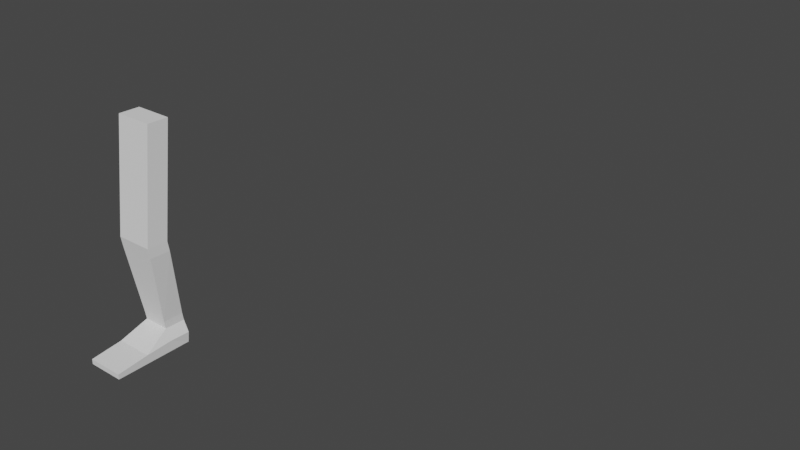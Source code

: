 # Source: rig_example_foot.blend  (saved by Blender 2.83.18; exported with 4.5.12 LTS)
import bpy
from mathutils import Matrix  # noqa: F401  (used for matrix-valued properties, if any)

bpy.ops.wm.read_factory_settings(use_empty=True)
scene = bpy.context.scene
scene.name = 'Scene'

# ---- collections
col_ctl_shapes = bpy.data.collections.new('CTL_Shapes'); scene.collection.children.link(col_ctl_shapes)

# ---- world
world_world = bpy.data.worlds.new('World'); scene.world = world_world
world_world.use_nodes = True; world_world.node_tree.nodes.clear()
_N = world_world.node_tree.nodes; _L = world_world.node_tree.links
n0 = _N.new('ShaderNodeOutputWorld'); n0.name = 'World Output'; n0.location = (300, 300)
n1 = _N.new('ShaderNodeBackground'); n1.name = 'Background'; n1.location = (10, 300)
n1.inputs[0].default_value = (0.05088, 0.05088, 0.05088, 1.0)
_L.new(n1.outputs[0], n0.inputs[0])
n0.is_active_output = True
world_world.color = (0.05088, 0.05088, 0.05088)
world_world.use_sun_shadow = False
world_world.sun_shadow_jitter_overblur = 0.0

# ---- meshes
me_cube = bpy.data.meshes.new('Cube')
me_cube.from_pydata([(-0.428, -1.0, -0.018), (-0.428, -1.0, 0.1008), (-0.428, 0.8058, -0.018), (-0.298, 0.8276, 0.4677), (0.428, -1.0, -0.018), (0.428, -1.0, 0.1008), (0.428, 0.8058, -0.018), (0.3147, 0.8276, 0.4677), (-0.428, -0.2613, -0.018), (-0.428, -0.2613, 0.1802), (0.428, -0.2613, -0.018), (0.428, -0.2613, 0.1802), (-0.3256, 0.3693, 0.4609), (0.428, 0.3693, -0.018), (-0.428, 0.3693, -0.018), (0.2871, 0.3693, 0.4609), (-0.428, 0.04741, 2.501), (-0.3895, 0.5057, 2.507), (0.4666, 0.5057, 2.507), (0.428, 0.04741, 2.501), (-0.428, 0.3693, 5.041), (-0.3895, 0.8276, 5.048), (0.4666, 0.8276, 5.048), (0.428, 0.3693, 5.041), (-0.3895, 0.5424, 2.275), (0.4666, 0.5424, 2.275), (0.428, 0.0841, 2.268), (-0.428, 0.0841, 2.268), (0.428, 0.07522, 2.72), (-0.428, 0.07522, 2.72), (-0.3895, 0.5335, 2.727), (0.4666, 0.5335, 2.727), (-0.428, -1.0, 0.04141), (-0.3118, 0.8167, 0.2249), (0.4473, 0.8167, 0.2249), (0.428, -1.0, 0.04141), (0.428, -0.2613, 0.08108), (-0.428, -0.2613, 0.08108), (0.428, 0.3693, 0.2215), (-0.3256, 0.3693, 0.2215), (0.3147, 0.8003, 0.6413), (0.2871, 0.3419, 0.6345), (-0.3256, 0.3419, 0.6345), (-0.298, 0.8003, 0.6413)], [], [(33, 3, 7, 34), (36, 11, 5, 35), (35, 5, 1, 32), (8, 10, 4, 0), (11, 9, 1, 5), (15, 12, 9, 11), (14, 13, 10, 8), (38, 15, 11, 36), (32, 1, 9, 37), (39, 12, 3, 33), (34, 7, 15, 38), (25, 24, 17, 18), (37, 9, 12, 39), (29, 28, 23, 20), (2, 6, 13, 14), (27, 26, 19, 16), (26, 25, 18, 19), (24, 27, 16, 17), (31, 30, 21, 22), (22, 21, 20, 23), (28, 31, 22, 23), (30, 29, 20, 21), (42, 41, 26, 27), (43, 42, 27, 24), (40, 43, 24, 25), (41, 40, 25, 26), (17, 16, 29, 30), (18, 17, 30, 31), (16, 19, 28, 29), (19, 18, 31, 28), (8, 37, 39, 14), (6, 34, 38, 13), (14, 39, 33, 2), (0, 32, 37, 8), (13, 38, 36, 10), (4, 35, 32, 0), (10, 36, 35, 4), (2, 33, 34, 6), (15, 7, 40, 41), (7, 3, 43, 40), (3, 12, 42, 43), (12, 15, 41, 42)])
_uv = me_cube.uv_layers.new(name='UVMap')
_uv.uv.foreach_set('vector', [0.5, 0.25, 0.625, 0.25, 0.625, 0.5, 0.5, 0.5, 0.5, 0.6577, 0.625, 0.6577, 0.625, 0.75, 0.5, 0.75, 0.5, 0.75, 0.625, 0.75, 0.625, 1.0, 0.5, 1.0, 0.125, 0.6577, 0.375, 0.6577, 0.375, 0.75, 0.125, 0.75, 0.625, 0.6577, 0.875, 0.6577, 0.875, 0.75, 0.625, 0.75, 0.625, 0.5788, 0.875, 0.5788, 0.875, 0.6577, 0.625, 0.6577, 0.125, 0.5788, 0.375, 0.5788, 0.375, 0.6577, 0.125, 0.6577, 0.5, 0.5788, 0.625, 0.5788, 0.625, 0.6577, 0.5, 0.6577, 0.5, 0.0, 0.625, 0.0, 0.625, 0.09233, 0.5, 0.09233, 0.5, 0.1712, 0.625, 0.1712, 0.625, 0.25, 0.5, 0.25, 0.5, 0.5, 0.625, 0.5, 0.625, 0.5788, 0.5, 0.5788, 0.625, 0.5, 0.625, 0.25, 0.625, 0.25, 0.625, 0.5, 0.5, 0.09233, 0.625, 0.09233, 0.625, 0.1712, 0.5, 0.1712, 0.875, 0.5788, 0.625, 0.5788, 0.625, 0.5788, 0.875, 0.5788, 0.125, 0.5, 0.375, 0.5, 0.375, 0.5788, 0.125, 0.5788, 0.875, 0.5788, 0.625, 0.5788, 0.625, 0.5788, 0.875, 0.5788, 0.625, 0.5788, 0.625, 0.5, 0.625, 0.5, 0.625, 0.5788, 0.625, 0.25, 0.625, 0.1712, 0.625, 0.1712, 0.625, 0.25, 0.625, 0.5, 0.625, 0.25, 0.625, 0.25, 0.625, 0.5, 0.625, 0.5, 0.875, 0.5, 0.875, 0.5788, 0.625, 0.5788, 0.625, 0.5788, 0.625, 0.5, 0.625, 0.5, 0.625, 0.5788, 0.625, 0.25, 0.625, 0.1712, 0.625, 0.1712, 0.625, 0.25, 0.875, 0.5788, 0.625, 0.5788, 0.625, 0.5788, 0.875, 0.5788, 0.625, 0.25, 0.625, 0.1712, 0.625, 0.1712, 0.625, 0.25, 0.625, 0.5, 0.625, 0.25, 0.625, 0.25, 0.625, 0.5, 0.625, 0.5788, 0.625, 0.5, 0.625, 0.5, 0.625, 0.5788, 0.625, 0.25, 0.625, 0.1712, 0.625, 0.1712, 0.625, 0.25, 0.625, 0.5, 0.625, 0.25, 0.625, 0.25, 0.625, 0.5, 0.875, 0.5788, 0.625, 0.5788, 0.625, 0.5788, 0.875, 0.5788, 0.625, 0.5788, 0.625, 0.5, 0.625, 0.5, 0.625, 0.5788, 0.375, 0.09233, 0.5, 0.09233, 0.5, 0.1712, 0.375, 0.1712, 0.375, 0.5, 0.5, 0.5, 0.5, 0.5788, 0.375, 0.5788, 0.375, 0.1712, 0.5, 0.1712, 0.5, 0.25, 0.375, 0.25, 0.375, 0.0, 0.5, 0.0, 0.5, 0.09233, 0.375, 0.09233, 0.375, 0.5788, 0.5, 0.5788, 0.5, 0.6577, 0.375, 0.6577, 0.375, 0.75, 0.5, 0.75, 0.5, 1.0, 0.375, 1.0, 0.375, 0.6577, 0.5, 0.6577, 0.5, 0.75, 0.375, 0.75, 0.375, 0.25, 0.5, 0.25, 0.5, 0.5, 0.375, 0.5, 0.625, 0.5788, 0.625, 0.5, 0.625, 0.5, 0.625, 0.5788, 0.625, 0.5, 0.625, 0.25, 0.625, 0.25, 0.625, 0.5, 0.625, 0.25, 0.625, 0.1712, 0.625, 0.1712, 0.625, 0.25, 0.875, 0.5788, 0.625, 0.5788, 0.625, 0.5788, 0.875, 0.5788])
me_cube.use_remesh_fix_poles = True
me_cube.use_remesh_preserve_attributes = False
me_cube.use_mirror_vertex_groups = False
me_cube.update()
me_circle = bpy.data.meshes.new('Circle')
me_circle.from_pydata([(-7.105e-15, 0.0, 1.0), (-0.3827, 0.0, 0.9239), (-0.7071, 0.0, 0.7071), (-0.9239, 0.0, 0.3827), (-1.0, 1.118e-08, -5.489e-08), (-0.9239, 2.98e-08, -0.3827), (-0.7071, 5.96e-08, -0.7071), (-0.3827, 5.96e-08, -0.9239), (-1.51e-07, 0.0, -1.0), (0.3827, 5.96e-08, -0.9239), (0.7071, 5.96e-08, -0.7071), (0.9239, 2.98e-08, -0.3827), (1.0, 1.118e-08, 7.49e-10), (0.9239, 0.0, 0.3827), (0.7071, 0.0, 0.7071), (0.3827, 0.0, 0.9239), (0.3827, 0.07491, 0.9239), (0.7071, 0.07491, 0.7071), (0.9239, 0.07491, 0.3827), (1.0, 0.07491, 4.023e-09), (0.9239, 0.07491, -0.3827), (0.7071, 0.07491, -0.7071), (0.3827, 0.07491, -0.9239), (-1.51e-07, 0.07491, -1.0), (-0.3827, 0.07491, -0.9239), (-0.7071, 0.07491, -0.7071), (-0.9239, 0.07491, -0.3827), (-1.0, 0.07491, -5.161e-08), (-0.9239, 0.07491, 0.3827), (-0.7071, 0.07491, 0.7071), (-0.3827, 0.07491, 0.9239), (-7.105e-15, 0.07491, 1.0), (-7.105e-15, 0.0, 0.94), (-0.3597, 0.0, 0.8684), (-0.6647, 0.0, 0.6647), (-0.8684, 0.0, 0.3597), (-0.94, 1.118e-08, -5.489e-08), (-0.8684, 2.98e-08, -0.3597), (-0.6647, 5.96e-08, -0.6647), (-0.3597, 5.96e-08, -0.8684), (-1.51e-07, 0.0, -0.94), (0.3597, 5.96e-08, -0.8684), (0.6647, 5.96e-08, -0.6647), (0.8684, 2.98e-08, -0.3597), (0.94, 1.118e-08, 7.49e-10), (0.8684, 0.0, 0.3597), (0.6647, 0.0, 0.6647), (0.3597, 0.0, 0.8684), (0.3597, 0.07491, 0.8684), (0.6647, 0.07491, 0.6647), (0.8684, 0.07491, 0.3597), (0.94, 0.07491, 4.023e-09), (0.8684, 0.07491, -0.3597), (0.6647, 0.07491, -0.6647), (0.3597, 0.07491, -0.8684), (-1.51e-07, 0.07491, -0.94), (-0.3597, 0.07491, -0.8684), (-0.6647, 0.07491, -0.6647), (-0.8684, 0.07491, -0.3597), (-0.94, 0.07491, -5.161e-08), (-0.8684, 0.07491, 0.3597), (-0.6647, 0.07491, 0.6647), (-0.3597, 0.07491, 0.8684), (-7.105e-15, 0.07491, 0.94)], [], [(4, 3, 28, 27), (12, 11, 20, 19), (5, 4, 27, 26), (13, 12, 19, 18), (6, 5, 26, 25), (14, 13, 18, 17), (7, 6, 25, 24), (15, 14, 17, 16), (8, 7, 24, 23), (1, 0, 31, 30), (0, 15, 16, 31), (9, 8, 23, 22), (2, 1, 30, 29), (10, 9, 22, 21), (3, 2, 29, 28), (11, 10, 21, 20), (36, 59, 60, 35), (44, 51, 52, 43), (37, 58, 59, 36), (45, 50, 51, 44), (38, 57, 58, 37), (46, 49, 50, 45), (39, 56, 57, 38), (47, 48, 49, 46), (40, 55, 56, 39), (33, 62, 63, 32), (32, 63, 48, 47), (41, 54, 55, 40), (34, 61, 62, 33), (42, 53, 54, 41), (35, 60, 61, 34), (43, 52, 53, 42), (0, 1, 33, 32), (1, 2, 34, 33), (2, 3, 35, 34), (3, 4, 36, 35), (4, 5, 37, 36), (5, 6, 38, 37), (6, 7, 39, 38), (7, 8, 40, 39), (8, 9, 41, 40), (9, 10, 42, 41), (10, 11, 43, 42), (11, 12, 44, 43), (12, 13, 45, 44), (13, 14, 46, 45), (14, 15, 47, 46), (15, 0, 32, 47), (31, 16, 48, 63), (17, 18, 50, 49), (18, 19, 51, 50), (19, 20, 52, 51), (20, 21, 53, 52), (21, 22, 54, 53), (22, 23, 55, 54), (23, 24, 56, 55), (24, 25, 57, 56), (25, 26, 58, 57), (26, 27, 59, 58), (27, 28, 60, 59), (28, 29, 61, 60), (29, 30, 62, 61), (30, 31, 63, 62), (16, 17, 49, 48)])
_uv = me_circle.uv_layers.new(name='UVMap')
_uv.uv.foreach_set('vector', [0.0, 0.0, 0.0, 0.0, 0.0, 0.0, 0.0, 0.0, 0.0, 0.0, 0.0, 0.0, 0.0, 0.0, 0.0, 0.0, 0.0, 0.0, 0.0, 0.0, 0.0, 0.0, 0.0, 0.0, 0.0, 0.0, 0.0, 0.0, 0.0, 0.0, 0.0, 0.0, 0.0, 0.0, 0.0, 0.0, 0.0, 0.0, 0.0, 0.0, 0.0, 0.0, 0.0, 0.0, 0.0, 0.0, 0.0, 0.0, 0.0, 0.0, 0.0, 0.0, 0.0, 0.0, 0.0, 0.0, 0.0, 0.0, 0.0, 0.0, 0.0, 0.0, 0.0, 0.0, 0.0, 0.0, 0.0, 0.0, 0.0, 0.0, 0.0, 0.0, 0.0, 0.0, 0.0, 0.0, 0.0, 0.0, 0.0, 0.0, 0.0, 0.0, 0.0, 0.0, 0.0, 0.0, 0.0, 0.0, 0.0, 0.0, 0.0, 0.0, 0.0, 0.0, 0.0, 0.0, 0.0, 0.0, 0.0, 0.0, 0.0, 0.0, 0.0, 0.0, 0.0, 0.0, 0.0, 0.0, 0.0, 0.0, 0.0, 0.0, 0.0, 0.0, 0.0, 0.0, 0.0, 0.0, 0.0, 0.0, 0.0, 0.0, 0.0, 0.0, 0.0, 0.0, 0.0, 0.0, 0.0, 0.0, 0.0, 0.0, 0.0, 0.0, 0.0, 0.0, 0.0, 0.0, 0.0, 0.0, 0.0, 0.0, 0.0, 0.0, 0.0, 0.0, 0.0, 0.0, 0.0, 0.0, 0.0, 0.0, 0.0, 0.0, 0.0, 0.0, 0.0, 0.0, 0.0, 0.0, 0.0, 0.0, 0.0, 0.0, 0.0, 0.0, 0.0, 0.0, 0.0, 0.0, 0.0, 0.0, 0.0, 0.0, 0.0, 0.0, 0.0, 0.0, 0.0, 0.0, 0.0, 0.0, 0.0, 0.0, 0.0, 0.0, 0.0, 0.0, 0.0, 0.0, 0.0, 0.0, 0.0, 0.0, 0.0, 0.0, 0.0, 0.0, 0.0, 0.0, 0.0, 0.0, 0.0, 0.0, 0.0, 0.0, 0.0, 0.0, 0.0, 0.0, 0.0, 0.0, 0.0, 0.0, 0.0, 0.0, 0.0, 0.0, 0.0, 0.0, 0.0, 0.0, 0.0, 0.0, 0.0, 0.0, 0.0, 0.0, 0.0, 0.0, 0.0, 0.0, 0.0, 0.0, 0.0, 0.0, 0.0, 0.0, 0.0, 0.0, 0.0, 0.0, 0.0, 0.0, 0.0, 0.0, 0.0, 0.0, 0.0, 0.0, 0.0, 0.0, 0.0, 0.0, 0.0, 0.0, 0.0, 0.0, 0.0, 0.0, 0.0, 0.0, 0.0, 0.0, 0.0, 0.0, 0.0, 0.0, 0.0, 0.0, 0.0, 0.0, 0.0, 0.0, 0.0, 0.0, 0.0, 0.0, 0.0, 0.0, 0.0, 0.0, 0.0, 0.0, 0.0, 0.0, 0.0, 0.0, 0.0, 0.0, 0.0, 0.0, 0.0, 0.0, 0.0, 0.0, 0.0, 0.0, 0.0, 0.0, 0.0, 0.0, 0.0, 0.0, 0.0, 0.0, 0.0, 0.0, 0.0, 0.0, 0.0, 0.0, 0.0, 0.0, 0.0, 0.0, 0.0, 0.0, 0.0, 0.0, 0.0, 0.0, 0.0, 0.0, 0.0, 0.0, 0.0, 0.0, 0.0, 0.0, 0.0, 0.0, 0.0, 0.0, 0.0, 0.0, 0.0, 0.0, 0.0, 0.0, 0.0, 0.0, 0.0, 0.0, 0.0, 0.0, 0.0, 0.0, 0.0, 0.0, 0.0, 0.0, 0.0, 0.0, 0.0, 0.0, 0.0, 0.0, 0.0, 0.0, 0.0, 0.0, 0.0, 0.0, 0.0, 0.0, 0.0, 0.0, 0.0, 0.0, 0.0, 0.0, 0.0, 0.0, 0.0, 0.0, 0.0, 0.0, 0.0, 0.0, 0.0, 0.0, 0.0, 0.0, 0.0, 0.0, 0.0, 0.0, 0.0, 0.0, 0.0, 0.0, 0.0, 0.0, 0.0, 0.0, 0.0, 0.0, 0.0, 0.0, 0.0, 0.0, 0.0, 0.0, 0.0, 0.0, 0.0, 0.0, 0.0, 0.0, 0.0, 0.0, 0.0, 0.0, 0.0, 0.0, 0.0, 0.0, 0.0, 0.0, 0.0, 0.0, 0.0, 0.0, 0.0, 0.0, 0.0, 0.0, 0.0, 0.0, 0.0, 0.0, 0.0, 0.0, 0.0, 0.0, 0.0, 0.0, 0.0, 0.0, 0.0, 0.0, 0.0, 0.0, 0.0, 0.0, 0.0, 0.0, 0.0, 0.0, 0.0, 0.0, 0.0, 0.0, 0.0, 0.0, 0.0, 0.0, 0.0, 0.0, 0.0, 0.0, 0.0, 0.0, 0.0, 0.0, 0.0, 0.0, 0.0, 0.0, 0.0, 0.0, 0.0, 0.0, 0.0, 0.0, 0.0, 0.0, 0.0, 0.0, 0.0, 0.0, 0.0, 0.0, 0.0, 0.0, 0.0, 0.0, 0.0, 0.0, 0.0, 0.0, 0.0, 0.0, 0.0, 0.0, 0.0, 0.0, 0.0, 0.0, 0.0, 0.0, 0.0, 0.0, 0.0, 0.0, 0.0, 0.0, 0.0, 0.0, 0.0, 0.0])
me_circle.use_remesh_fix_poles = True
me_circle.use_remesh_preserve_attributes = False
me_circle.use_mirror_vertex_groups = False
me_circle.update()
me_circle_001 = bpy.data.meshes.new('Circle.001')
me_circle_001.from_pydata([(-5.96e-08, 0.8354, -1.192e-08), (0.0, 0.6297, -1.192e-07), (-5.96e-08, 0.9335, 0.5539), (0.0, 1.247, -1.192e-08), (-5.96e-08, 1.0, -1.192e-08), (0.0, 0.9239, -0.3827), (0.0, 0.7071, -0.7071), (2.98e-08, 0.3827, -0.9239), (-5.96e-08, 0.7718, -0.3197), (0.0, 0.5907, -0.5907), (5.96e-08, 0.3197, -0.7718), (5.96e-08, -0.8354, -1.192e-08), (0.0, 0.0, -1.0), (0.0, -0.6297, -1.192e-07), (5.96e-08, -0.9335, 0.5539), (0.0, -1.247, -1.192e-08), (5.96e-08, -1.0, -1.192e-08), (5.96e-08, -0.9239, -0.3827), (1.192e-07, -0.7071, -0.7071), (8.941e-08, -0.3827, -0.9239), (5.96e-08, 0.0, -0.8354), (5.96e-08, -0.7718, -0.3197), (0.0, -0.5907, -0.5907), (5.96e-08, -0.3197, -0.7718), (0.01, 0.8354, -1.192e-08), (0.01, 0.6297, -1.192e-07), (0.01, 0.9335, 0.5539), (0.01, 1.247, -1.192e-08), (0.01, 1.0, -1.192e-08), (0.01, 0.9239, -0.3827), (0.01, 0.7071, -0.7071), (0.01, 0.3827, -0.9239), (0.01, 0.7718, -0.3197), (0.01, 0.5907, -0.5907), (0.01, 0.3197, -0.7718), (0.01, -0.8354, -1.192e-08), (0.01, 0.0, -1.0), (0.01, -0.6297, -1.192e-07), (0.01, -0.9335, 0.5539), (0.01, -1.247, -1.192e-08), (0.01, -1.0, -1.192e-08), (0.01, -0.9239, -0.3827), (0.01, -0.7071, -0.7071), (0.01, -0.3827, -0.9239), (0.01, 0.0, -0.8354), (0.01, -0.7718, -0.3197), (0.01, -0.5907, -0.5907), (0.01, -0.3197, -0.7718)], [], [(11, 16, 15, 14, 13), (21, 17, 16, 11), (2, 3, 4, 0, 1), (0, 4, 5, 8), (8, 5, 6, 9), (9, 6, 7, 10), (10, 7, 12, 20), (20, 12, 19, 23), (23, 19, 18, 22), (22, 18, 17, 21), (35, 37, 38, 39, 40), (45, 35, 40, 41), (26, 25, 24, 28, 27), (24, 32, 29, 28), (32, 33, 30, 29), (33, 34, 31, 30), (34, 44, 36, 31), (44, 47, 43, 36), (47, 46, 42, 43), (46, 45, 41, 42), (2, 1, 25, 26), (3, 2, 26, 27), (4, 3, 27, 28), (5, 4, 28, 29), (6, 5, 29, 30), (7, 6, 30, 31), (12, 7, 31, 36), (8, 9, 33, 32), (9, 10, 34, 33), (10, 20, 44, 34), (1, 0, 24, 25), (0, 8, 32, 24), (13, 14, 38, 37), (14, 15, 39, 38), (15, 16, 40, 39), (16, 17, 41, 40), (17, 18, 42, 41), (18, 19, 43, 42), (19, 12, 36, 43), (22, 21, 45, 46), (23, 22, 46, 47), (20, 23, 47, 44), (11, 13, 37, 35), (21, 11, 35, 45)])
_uv = me_circle_001.uv_layers.new(name='UVMap')
_uv.uv.foreach_set('vector', [0.0, 0.0, 0.0, 0.0, 0.0, 0.0, 0.0, 0.0, 0.0, 0.0, 0.0, 0.0, 0.0, 0.0, 0.0, 0.0, 0.0, 0.0, 0.0, 0.0, 0.0, 0.0, 0.0, 0.0, 0.0, 0.0, 0.0, 0.0, 0.0, 0.0, 0.0, 0.0, 0.0, 0.0, 0.0, 0.0, 0.0, 0.0, 0.0, 0.0, 0.0, 0.0, 0.0, 0.0, 0.0, 0.0, 0.0, 0.0, 0.0, 0.0, 0.0, 0.0, 0.0, 0.0, 0.0, 0.0, 0.0, 0.0, 0.0, 0.0, 0.0, 0.0, 0.0, 0.0, 0.0, 0.0, 0.0, 0.0, 0.0, 0.0, 0.0, 0.0, 0.0, 0.0, 0.0, 0.0, 0.0, 0.0, 0.0, 0.0, 0.0, 0.0, 0.0, 0.0, 0.0, 0.0, 0.0, 0.0, 0.0, 0.0, 0.0, 0.0, 0.0, 0.0, 0.0, 0.0, 0.0, 0.0, 0.0, 0.0, 0.0, 0.0, 0.0, 0.0, 0.0, 0.0, 0.0, 0.0, 0.0, 0.0, 0.0, 0.0, 0.0, 0.0, 0.0, 0.0, 0.0, 0.0, 0.0, 0.0, 0.0, 0.0, 0.0, 0.0, 0.0, 0.0, 0.0, 0.0, 0.0, 0.0, 0.0, 0.0, 0.0, 0.0, 0.0, 0.0, 0.0, 0.0, 0.0, 0.0, 0.0, 0.0, 0.0, 0.0, 0.0, 0.0, 0.0, 0.0, 0.0, 0.0, 0.0, 0.0, 0.0, 0.0, 0.0, 0.0, 0.0, 0.0, 0.0, 0.0, 0.0, 0.0, 0.0, 0.0, 0.0, 0.0, 0.0, 0.0, 0.0, 0.0, 0.0, 0.0, 0.0, 0.0, 0.0, 0.0, 0.0, 0.0, 0.0, 0.0, 0.0, 0.0, 0.0, 0.0, 0.0, 0.0, 0.0, 0.0, 0.0, 0.0, 0.0, 0.0, 0.0, 0.0, 0.0, 0.0, 0.0, 0.0, 0.0, 0.0, 0.0, 0.0, 0.0, 0.0, 0.0, 0.0, 0.0, 0.0, 0.0, 0.0, 0.0, 0.0, 0.0, 0.0, 0.0, 0.0, 0.0, 0.0, 0.0, 0.0, 0.0, 0.0, 0.0, 0.0, 0.0, 0.0, 0.0, 0.0, 0.0, 0.0, 0.0, 0.0, 0.0, 0.0, 0.0, 0.0, 0.0, 0.0, 0.0, 0.0, 0.0, 0.0, 0.0, 0.0, 0.0, 0.0, 0.0, 0.0, 0.0, 0.0, 0.0, 0.0, 0.0, 0.0, 0.0, 0.0, 0.0, 0.0, 0.0, 0.0, 0.0, 0.0, 0.0, 0.0, 0.0, 0.0, 0.0, 0.0, 0.0, 0.0, 0.0, 0.0, 0.0, 0.0, 0.0, 0.0, 0.0, 0.0, 0.0, 0.0, 0.0, 0.0, 0.0, 0.0, 0.0, 0.0, 0.0, 0.0, 0.0, 0.0, 0.0, 0.0, 0.0, 0.0, 0.0, 0.0, 0.0, 0.0, 0.0, 0.0, 0.0, 0.0, 0.0, 0.0, 0.0, 0.0, 0.0, 0.0, 0.0, 0.0, 0.0, 0.0, 0.0, 0.0, 0.0, 0.0, 0.0, 0.0, 0.0, 0.0, 0.0, 0.0, 0.0, 0.0, 0.0, 0.0, 0.0, 0.0, 0.0, 0.0, 0.0, 0.0, 0.0, 0.0, 0.0, 0.0, 0.0, 0.0, 0.0, 0.0, 0.0, 0.0, 0.0, 0.0, 0.0, 0.0, 0.0, 0.0, 0.0, 0.0, 0.0, 0.0, 0.0, 0.0, 0.0, 0.0, 0.0, 0.0, 0.0, 0.0])
me_circle_001.use_remesh_fix_poles = True
me_circle_001.use_remesh_preserve_attributes = False
me_circle_001.use_mirror_vertex_groups = False
me_circle_001.update()
me_plane = bpy.data.meshes.new('Plane')
me_plane.from_pydata([(-1.623, -0.8033, 3.707), (1.623, -0.8033, 3.707), (-1.623, -0.8033, -1.456), (1.623, -0.8033, -1.456), (-1.393, -0.8033, -1.314), (-1.393, -0.8033, 3.566), (1.393, -0.8033, 3.566), (1.393, -0.8033, -1.314), (-1.393, -0.6941, -1.314), (-1.393, -0.6941, 3.566), (1.393, -0.6941, 3.566), (1.393, -0.6941, -1.314), (-1.623, -0.6941, -1.456), (-1.623, -0.6941, 3.707), (1.623, -0.6941, 3.707), (1.623, -0.6941, -1.456)], [], [(9, 8, 12, 13), (5, 0, 2, 4), (6, 1, 0, 5), (7, 3, 1, 6), (4, 2, 3, 7), (10, 9, 13, 14), (11, 10, 14, 15), (8, 11, 15, 12), (0, 1, 14, 13), (4, 7, 11, 8), (6, 5, 9, 10), (1, 3, 15, 14), (2, 0, 13, 12), (7, 6, 10, 11), (5, 4, 8, 9), (3, 2, 12, 15)])
_uv = me_plane.uv_layers.new(name='UVMap')
_uv.uv.foreach_set('vector', [0.07077, 0.05624, 0.07077, 0.9438, 0.0, 1.0, 0.0, 0.0, 0.07077, 0.05624, 0.0, 0.0, 0.0, 1.0, 0.07077, 0.9438, 0.9292, 0.05624, 1.0, 0.0, 0.0, 0.0, 0.07077, 0.05624, 0.9292, 0.9438, 1.0, 1.0, 1.0, 0.0, 0.9292, 0.05624, 0.07077, 0.9438, 0.0, 1.0, 1.0, 1.0, 0.9292, 0.9438, 0.9292, 0.05624, 0.07077, 0.05624, 0.0, 0.0, 1.0, 0.0, 0.9292, 0.9438, 0.9292, 0.05624, 1.0, 0.0, 1.0, 1.0, 0.07077, 0.9438, 0.9292, 0.9438, 1.0, 1.0, 0.0, 1.0, 0.0, 0.0, 1.0, 0.0, 1.0, 0.0, 0.0, 0.0, 0.07077, 0.9438, 0.9292, 0.9438, 0.9292, 0.9438, 0.07077, 0.9438, 0.9292, 0.05624, 0.07077, 0.05624, 0.07077, 0.05624, 0.9292, 0.05624, 1.0, 0.0, 1.0, 1.0, 1.0, 1.0, 1.0, 0.0, 0.0, 1.0, 0.0, 0.0, 0.0, 0.0, 0.0, 1.0, 0.9292, 0.9438, 0.9292, 0.05624, 0.9292, 0.05624, 0.9292, 0.9438, 0.07077, 0.05624, 0.07077, 0.9438, 0.07077, 0.9438, 0.07077, 0.05624, 1.0, 1.0, 0.0, 1.0, 0.0, 1.0, 1.0, 1.0])
me_plane.use_remesh_fix_poles = True
me_plane.use_remesh_preserve_attributes = False
me_plane.use_mirror_vertex_groups = False
me_plane.update()
arm_armature = bpy.data.armatures.new('Armature')  # bones are not reproduced

# ---- objects
ob_armature = bpy.data.objects.new('Armature', arm_armature)
ob_foot_mesh = bpy.data.objects.new('Foot_Mesh', me_cube)
ob_circle = bpy.data.objects.new('Circle', me_circle)
ob_circle_001 = bpy.data.objects.new('Circle.001', me_circle_001)
ob_plane = bpy.data.objects.new('Plane', me_plane)

# ---- transforms, parenting, visibility, modifiers, constraints
ob_armature.location = (0.0, 0.0, 0.0)
ob_armature.lineart.crease_threshold = 0.0
ob_foot_mesh.parent = ob_armature
ob_foot_mesh.location = (0.0, -0.6004, 0.0)
ob_foot_mesh.lineart.crease_threshold = 0.0
_vg = ob_foot_mesh.vertex_groups.new(name='DEF_LegUpper')
for _i, _w in zip([16, 17, 18, 19, 20, 21, 22, 23, 24, 25, 26, 27, 28, 29, 30, 31], [0.5038, 0.3468, 0.6566, 0.5258, 0.9976, 0.9984, 0.9986, 0.9975, 0.07107, 0.1372, 0.1356, 0.115, 0.9095, 0.897, 0.9138, 0.9323]): _vg.add([_i], _w, 'REPLACE')
_vg = ob_foot_mesh.vertex_groups.new(name='DEF_LegLower')
for _i, _w in zip([2, 3, 6, 7, 12, 13, 14, 15, 16, 17, 18, 19, 24, 25, 26, 27, 28, 29, 30, 31, 33, 34, 38, 39, 40, 41, 42, 43], [0.4344, 0.8272, 0.4448, 0.8272, 0.2694, 0.1008, 0.09698, 0.2203, 0.4951, 0.6526, 0.3425, 0.4733, 0.9272, 0.8603, 0.8612, 0.8812, 0.09033, 0.1028, 0.08611, 0.06752, 0.5392, 0.5428, 0.1251, 0.1225, 0.9519, 0.8824, 0.8762, 0.9565]): _vg.add([_i], _w, 'REPLACE')
_vg = ob_foot_mesh.vertex_groups.new(name='DEF_Foot')
for _i, _w in zip([0, 1, 2, 3, 4, 5, 6, 7, 8, 9, 10, 11, 12, 13, 14, 15, 32, 33, 34, 35, 36, 37, 38, 39, 40, 41, 42, 43], [0.1856, 0.1932, 0.5635, 0.1719, 0.1923, 0.1868, 0.5529, 0.1713, 0.9195, 0.9119, 0.915, 0.912, 0.7261, 0.8895, 0.894, 0.7757, 0.1865, 0.4597, 0.4556, 0.187, 0.9156, 0.9204, 0.8674, 0.8718, 0.04079, 0.114, 0.1204, 0.03431]): _vg.add([_i], _w, 'REPLACE')
_vg = ob_foot_mesh.vertex_groups.new(name='DEF_Toes')
for _i, _w in zip([0, 1, 4, 5, 8, 9, 10, 11, 32, 35, 36, 37], [0.8113, 0.8032, 0.8044, 0.8098, 0.06878, 0.06616, 0.07188, 0.06906, 0.8102, 0.8098, 0.06917, 0.06625]): _vg.add([_i], _w, 'REPLACE')
_m = ob_foot_mesh.modifiers.new('Armature', 'ARMATURE')
_m.object = ob_armature
ob_circle.location = (4.717, 0.0, 0.0)
ob_circle.rotation_euler = (-1.571, -0.0, 0.0)
ob_circle.lineart.crease_threshold = 0.0
ob_circle_001.location = (4.717, 3.0, 0.0)
ob_circle_001.lineart.crease_threshold = 0.0
ob_plane.location = (4.717, 6.162, 0.0)
ob_plane.rotation_euler = (-1.571, -0.0, 0.0)
ob_plane.lineart.crease_threshold = 0.0

# ---- collection membership
scene.collection.objects.link(ob_armature)
scene.collection.objects.link(ob_foot_mesh)
col_ctl_shapes.objects.link(ob_circle)
col_ctl_shapes.objects.link(ob_circle_001)
col_ctl_shapes.objects.link(ob_plane)
def _layer_coll(name, lc=None):
    lc = lc or bpy.context.view_layer.layer_collection
    for c in lc.children:
        if c.name == name: return c
        r = _layer_coll(name, c)
        if r: return r
_layer_coll('CTL_Shapes').exclude = True

# ---- scene / render settings (as saved in the file)
scene.frame_start = 1; scene.frame_end = 250; scene.frame_set(0)
scene.render.engine = 'CYCLES'
scene.cycles.use_denoising = False
scene.cycles.samples = 128
scene.cycles.sampling_pattern = 'TABULATED_SOBOL'
scene.cycles.use_adaptive_sampling = False
scene.cycles.use_light_tree = False
scene.view_settings.view_transform = 'Filmic'
bpy.context.view_layer.update()

# ---- added for rendering (the .blend has no active camera and no usable light): camera, sun
cam_auto = bpy.data.cameras.new('AutoCamera')
cam_auto.lens = 50.0
cam_auto.sensor_width = 36.0
cam_auto.clip_end = 1000.0
ob_auto_camera = bpy.data.objects.new('AutoCamera', cam_auto)
scene.collection.objects.link(ob_auto_camera)
ob_auto_camera.location = (16.489, -12.1052, 12.8504)
ob_auto_camera.rotation_euler = (1.09748, -7.21219e-08, 0.694738)
scene.camera = ob_auto_camera
light_auto_sun = bpy.data.lights.new('AutoSun', 'SUN')
light_auto_sun.energy = 3.0
light_auto_sun.angle = 0.0523599
ob_auto_sun = bpy.data.objects.new('AutoSun', light_auto_sun)
scene.collection.objects.link(ob_auto_sun)
ob_auto_sun.rotation_euler = (0.872665, 0.174533, 0.523599)
bpy.context.view_layer.update()
